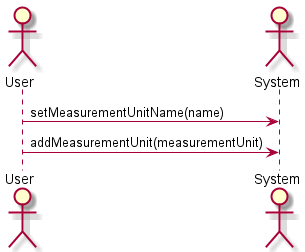

The diagram above was rendered by PlantUML. Its source (embedded in the PNG):
@startuml add_measurement_unit

skinparam backgroundColor #FFFFFF

actor User
actor System

User -> System: setMeasurementUnitName(name)
User -> System: addMeasurementUnit(measurementUnit)

@enduml